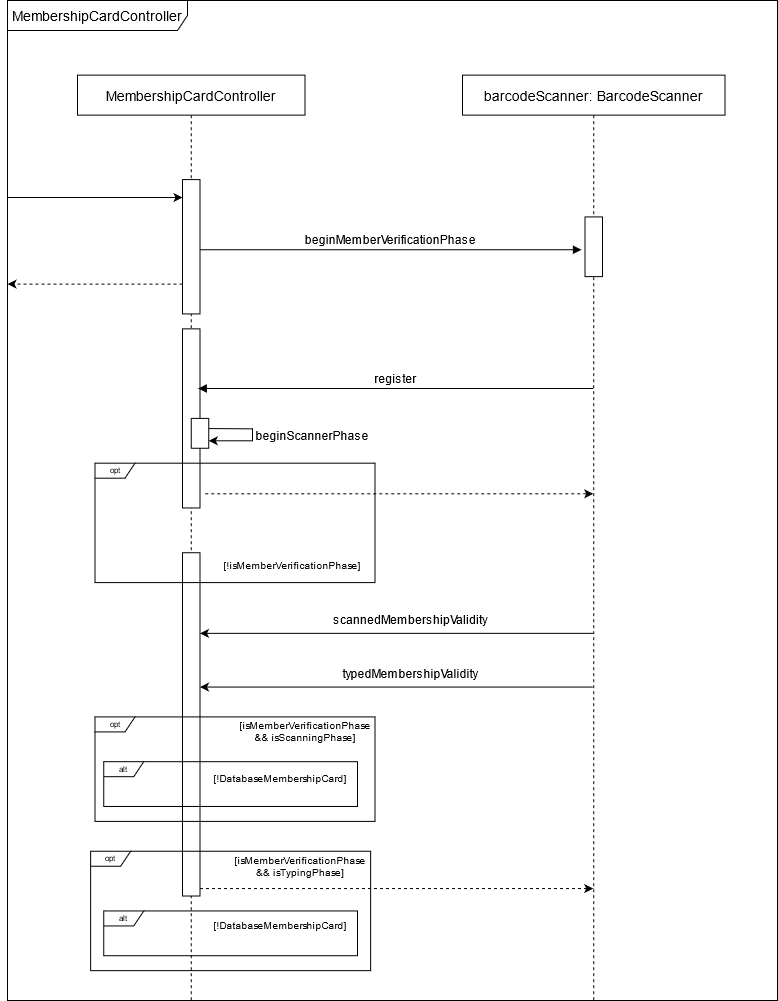

The diagram above was exported from draw.io. Its source (the exported page's mxGraphModel, read from the mxfile embedded in the PNG):
<mxGraphModel dx="1038" dy="519" grid="1" gridSize="10" guides="1" tooltips="1" connect="1" arrows="1" fold="1" page="1" pageScale="1" pageWidth="850" pageHeight="1100" math="0" shadow="0">
  <root>
    <mxCell id="0" />
    <mxCell id="1" parent="0" />
    <mxCell id="vh47dXBPN0VR32ATMrPW-33" value="&lt;font style=&quot;font-size: 14px&quot;&gt;MembershipCardController&lt;/font&gt;" style="shape=umlFrame;whiteSpace=wrap;html=1;fontSize=8;width=180;height=30;swimlaneFillColor=#ffffff;" parent="1" vertex="1">
      <mxGeometry x="40" y="10" width="770" height="1000.0000000000001" as="geometry" />
    </mxCell>
    <mxCell id="3nuBFxr9cyL0pnOWT2aG-1" value="MembershipCardController" style="shape=umlLifeline;perimeter=lifelinePerimeter;container=1;collapsible=0;recursiveResize=0;rounded=0;shadow=0;strokeWidth=1;fontSize=14;" parent="1" vertex="1">
      <mxGeometry x="110" y="84.6268656716418" width="227.5" height="925.3731343283582" as="geometry" />
    </mxCell>
    <mxCell id="3nuBFxr9cyL0pnOWT2aG-2" value="" style="points=[];perimeter=orthogonalPerimeter;rounded=0;shadow=0;strokeWidth=1;" parent="3nuBFxr9cyL0pnOWT2aG-1" vertex="1">
      <mxGeometry x="105" y="104.47761194029852" width="17.5" height="134.32835820895522" as="geometry" />
    </mxCell>
    <mxCell id="vh47dXBPN0VR32ATMrPW-2" value="" style="points=[];perimeter=orthogonalPerimeter;rounded=0;shadow=0;strokeWidth=1;" parent="3nuBFxr9cyL0pnOWT2aG-1" vertex="1">
      <mxGeometry x="105" y="253.7313432835821" width="17.5" height="179.1044776119403" as="geometry" />
    </mxCell>
    <mxCell id="vh47dXBPN0VR32ATMrPW-11" value="" style="points=[];perimeter=orthogonalPerimeter;rounded=0;shadow=0;strokeWidth=1;" parent="1" vertex="1">
      <mxGeometry x="215" y="562.2388059701493" width="17.5" height="343.2835820895523" as="geometry" />
    </mxCell>
    <mxCell id="vh47dXBPN0VR32ATMrPW-31" value="alt" style="shape=umlFrame;whiteSpace=wrap;html=1;fontSize=8;width=40;height=15;" parent="1" vertex="1">
      <mxGeometry x="136.25" y="920.4477611940299" width="253.75" height="44.776119402985074" as="geometry" />
    </mxCell>
    <mxCell id="vh47dXBPN0VR32ATMrPW-29" value="opt" style="shape=umlFrame;whiteSpace=wrap;html=1;fontSize=8;width=40;height=15;" parent="1" vertex="1">
      <mxGeometry x="123.125" y="860.7462686567164" width="280" height="119.40298507462687" as="geometry" />
    </mxCell>
    <mxCell id="vh47dXBPN0VR32ATMrPW-23" value="alt" style="shape=umlFrame;whiteSpace=wrap;html=1;fontSize=8;width=40;height=15;" parent="1" vertex="1">
      <mxGeometry x="136.25" y="771.1940298507463" width="253.75" height="44.776119402985074" as="geometry" />
    </mxCell>
    <mxCell id="vh47dXBPN0VR32ATMrPW-20" value="opt" style="shape=umlFrame;whiteSpace=wrap;html=1;fontSize=8;width=40;height=15;" parent="1" vertex="1">
      <mxGeometry x="127.5" y="726.4179104477612" width="280" height="104.47761194029852" as="geometry" />
    </mxCell>
    <mxCell id="3nuBFxr9cyL0pnOWT2aG-5" value="barcodeScanner: BarcodeScanner" style="shape=umlLifeline;perimeter=lifelinePerimeter;container=1;collapsible=0;recursiveResize=0;rounded=0;shadow=0;strokeWidth=1;fontSize=14;" parent="1" vertex="1">
      <mxGeometry x="495" y="84.6268656716418" width="262.5" height="925.3731343283582" as="geometry" />
    </mxCell>
    <mxCell id="vh47dXBPN0VR32ATMrPW-1" value="" style="points=[];perimeter=orthogonalPerimeter;rounded=0;shadow=0;strokeWidth=1;" parent="3nuBFxr9cyL0pnOWT2aG-5" vertex="1">
      <mxGeometry x="122.5" y="141.7910447761194" width="17.5" height="59.701492537313435" as="geometry" />
    </mxCell>
    <mxCell id="3nuBFxr9cyL0pnOWT2aG-8" value="beginMemberVerificationPhase" style="verticalAlign=bottom;endArrow=block;shadow=0;strokeWidth=1;entryX=-0.2;entryY=0.55;entryDx=0;entryDy=0;entryPerimeter=0;fontSize=12;" parent="1" target="vh47dXBPN0VR32ATMrPW-1" edge="1">
      <mxGeometry x="40" y="10" as="geometry">
        <mxPoint x="232.5" y="259.25373134328356" as="sourcePoint" />
        <mxPoint x="617.5" y="278.65671641791045" as="targetPoint" />
        <Array as="points">
          <mxPoint x="460" y="259.25373134328356" />
        </Array>
        <mxPoint as="offset" />
      </mxGeometry>
    </mxCell>
    <mxCell id="3nuBFxr9cyL0pnOWT2aG-9" value="register" style="verticalAlign=bottom;endArrow=block;shadow=0;strokeWidth=1;entryX=0.9;entryY=0.333;entryDx=0;entryDy=0;entryPerimeter=0;fontSize=12;" parent="1" source="3nuBFxr9cyL0pnOWT2aG-5" target="vh47dXBPN0VR32ATMrPW-2" edge="1">
      <mxGeometry x="40" y="10" as="geometry">
        <mxPoint x="619.25" y="357.820895522388" as="sourcePoint" />
        <mxPoint x="320" y="293.5820895522388" as="targetPoint" />
        <mxPoint as="offset" />
      </mxGeometry>
    </mxCell>
    <mxCell id="vh47dXBPN0VR32ATMrPW-3" value="" style="points=[];perimeter=orthogonalPerimeter;rounded=0;shadow=0;strokeWidth=1;" parent="1" vertex="1">
      <mxGeometry x="223.75" y="427.91044776119406" width="17.5" height="29.850746268656717" as="geometry" />
    </mxCell>
    <mxCell id="vh47dXBPN0VR32ATMrPW-5" value="" style="endArrow=classic;html=1;fontSize=8;rounded=0;exitX=1.003;exitY=0.34;exitDx=0;exitDy=0;exitPerimeter=0;" parent="1" source="vh47dXBPN0VR32ATMrPW-3" edge="1">
      <mxGeometry x="40" y="10" width="50" height="50" as="geometry">
        <mxPoint x="337.5" y="487.6119402985075" as="sourcePoint" />
        <mxPoint x="241.25" y="450.2985074626866" as="targetPoint" />
        <Array as="points">
          <mxPoint x="285" y="438.3582089552239" />
          <mxPoint x="285" y="450.2985074626866" />
        </Array>
      </mxGeometry>
    </mxCell>
    <mxCell id="vh47dXBPN0VR32ATMrPW-7" value="&lt;div style=&quot;font-size: 12px&quot;&gt;&lt;font style=&quot;font-size: 12px&quot;&gt;beginScannerPhase&lt;/font&gt;&lt;/div&gt;&lt;div style=&quot;font-size: 12px&quot;&gt;&lt;font style=&quot;font-size: 12px&quot;&gt;&lt;br&gt;&lt;/font&gt;&lt;/div&gt;" style="text;html=1;strokeColor=none;fillColor=none;align=center;verticalAlign=middle;whiteSpace=wrap;rounded=0;fontSize=8;" parent="1" vertex="1">
      <mxGeometry x="310" y="438.3582089552239" width="70" height="29.850746268656717" as="geometry" />
    </mxCell>
    <mxCell id="vh47dXBPN0VR32ATMrPW-8" value="" style="endArrow=classic;html=1;fontSize=8;" parent="1" edge="1">
      <mxGeometry x="40" y="10" width="50" height="50" as="geometry">
        <mxPoint x="40" y="207.01492537313433" as="sourcePoint" />
        <mxPoint x="215" y="207.01492537313433" as="targetPoint" />
      </mxGeometry>
    </mxCell>
    <mxCell id="vh47dXBPN0VR32ATMrPW-9" value="" style="endArrow=classic;html=1;fontSize=8;dashed=1;exitX=0;exitY=0.778;exitDx=0;exitDy=0;exitPerimeter=0;" parent="1" source="3nuBFxr9cyL0pnOWT2aG-2" edge="1">
      <mxGeometry x="40" y="10" width="50" height="50" as="geometry">
        <mxPoint x="75" y="308.5074626865672" as="sourcePoint" />
        <mxPoint x="40" y="293.5820895522388" as="targetPoint" />
      </mxGeometry>
    </mxCell>
    <mxCell id="vh47dXBPN0VR32ATMrPW-10" value="" style="endArrow=classic;html=1;fontSize=8;dashed=1;exitX=1.297;exitY=0.921;exitDx=0;exitDy=0;exitPerimeter=0;" parent="1" source="vh47dXBPN0VR32ATMrPW-2" target="3nuBFxr9cyL0pnOWT2aG-5" edge="1">
      <mxGeometry x="40" y="10" width="50" height="50" as="geometry">
        <mxPoint x="477.5000000000002" y="487.64179104477614" as="sourcePoint" />
        <mxPoint x="302.5" y="487.6119402985075" as="targetPoint" />
      </mxGeometry>
    </mxCell>
    <mxCell id="vh47dXBPN0VR32ATMrPW-12" value="opt" style="shape=umlFrame;whiteSpace=wrap;html=1;fontSize=8;width=40;height=15;" parent="1" vertex="1">
      <mxGeometry x="127.5" y="472.6865671641791" width="280" height="119.40298507462687" as="geometry" />
    </mxCell>
    <mxCell id="vh47dXBPN0VR32ATMrPW-13" value="&lt;font style=&quot;font-size: 10px&quot;&gt;[isMemberVerificationPhase &amp;amp;&amp;amp; isScanningPhase]&lt;/font&gt;" style="text;html=1;strokeColor=none;fillColor=none;align=center;verticalAlign=middle;whiteSpace=wrap;rounded=0;fontSize=8;" parent="1" vertex="1">
      <mxGeometry x="302.5" y="726.4179104477612" width="70" height="29.850746268656717" as="geometry" />
    </mxCell>
    <mxCell id="vh47dXBPN0VR32ATMrPW-14" value="" style="endArrow=classic;html=1;fontSize=8;" parent="1" source="3nuBFxr9cyL0pnOWT2aG-5" edge="1">
      <mxGeometry x="40" y="10" width="50" height="50" as="geometry">
        <mxPoint x="407.5" y="607.0149253731344" as="sourcePoint" />
        <mxPoint x="232.5" y="642.8358208955224" as="targetPoint" />
      </mxGeometry>
    </mxCell>
    <mxCell id="vh47dXBPN0VR32ATMrPW-15" value="&lt;div style=&quot;font-size: 12px&quot;&gt;&lt;font style=&quot;font-size: 12px&quot;&gt;scannedMembershipValidity&lt;/font&gt;&lt;/div&gt;&lt;div style=&quot;font-size: 12px&quot;&gt;&lt;font style=&quot;font-size: 12px&quot;&gt;&lt;br&gt;&lt;/font&gt;&lt;/div&gt;" style="text;html=1;strokeColor=none;fillColor=none;align=center;verticalAlign=middle;whiteSpace=wrap;rounded=0;fontSize=8;" parent="1" vertex="1">
      <mxGeometry x="407.5" y="621.9402985074627" width="70" height="29.850746268656717" as="geometry" />
    </mxCell>
    <mxCell id="vh47dXBPN0VR32ATMrPW-16" value="" style="endArrow=classic;html=1;fontSize=8;" parent="1" edge="1">
      <mxGeometry x="40" y="10" width="50" height="50" as="geometry">
        <mxPoint x="625.3750000000005" y="696.5671641791046" as="sourcePoint" />
        <mxPoint x="232.5000000000002" y="696.5671641791046" as="targetPoint" />
      </mxGeometry>
    </mxCell>
    <mxCell id="vh47dXBPN0VR32ATMrPW-17" value="&lt;div style=&quot;font-size: 12px&quot;&gt;&lt;font style=&quot;font-size: 12px&quot;&gt;typedMembershipValidity&lt;/font&gt;&lt;/div&gt;&lt;div style=&quot;font-size: 12px&quot;&gt;&lt;font style=&quot;font-size: 12px&quot;&gt;&lt;br&gt;&lt;/font&gt;&lt;/div&gt;" style="text;html=1;strokeColor=none;fillColor=none;align=center;verticalAlign=middle;whiteSpace=wrap;rounded=0;fontSize=8;" parent="1" vertex="1">
      <mxGeometry x="407.5" y="675.6716417910449" width="70" height="29.850746268656717" as="geometry" />
    </mxCell>
    <mxCell id="vh47dXBPN0VR32ATMrPW-21" value="&lt;font style=&quot;font-size: 10px&quot;&gt;[!isMemberVerificationPhase]&lt;/font&gt;" style="text;html=1;strokeColor=none;fillColor=none;align=center;verticalAlign=middle;whiteSpace=wrap;rounded=0;fontSize=8;" parent="1" vertex="1">
      <mxGeometry x="290" y="560.003432835821" width="70" height="29.850746268656717" as="geometry" />
    </mxCell>
    <mxCell id="vh47dXBPN0VR32ATMrPW-26" value="&lt;font style=&quot;font-size: 10px&quot;&gt;[!DatabaseMembershipCard]&lt;/font&gt;" style="text;html=1;strokeColor=none;fillColor=none;align=center;verticalAlign=middle;whiteSpace=wrap;rounded=0;fontSize=8;" parent="1" vertex="1">
      <mxGeometry x="278" y="772.6865671641791" width="70" height="29.850746268656717" as="geometry" />
    </mxCell>
    <mxCell id="vh47dXBPN0VR32ATMrPW-28" value="&lt;font style=&quot;font-size: 10px&quot;&gt;[isMemberVerificationPhase &amp;amp;&amp;amp; isTypingPhase]&lt;/font&gt;" style="text;html=1;strokeColor=none;fillColor=none;align=center;verticalAlign=middle;whiteSpace=wrap;rounded=0;fontSize=8;" parent="1" vertex="1">
      <mxGeometry x="298.125" y="860.7462686567164" width="70" height="29.850746268656717" as="geometry" />
    </mxCell>
    <mxCell id="vh47dXBPN0VR32ATMrPW-30" value="&lt;font style=&quot;font-size: 10px&quot;&gt;[!DatabaseMembershipCard]&lt;/font&gt;" style="text;html=1;strokeColor=none;fillColor=none;align=center;verticalAlign=middle;whiteSpace=wrap;rounded=0;fontSize=8;" parent="1" vertex="1">
      <mxGeometry x="278" y="920.4450746268658" width="70" height="29.850746268656717" as="geometry" />
    </mxCell>
    <mxCell id="vh47dXBPN0VR32ATMrPW-32" value="" style="endArrow=classic;html=1;fontSize=8;dashed=1;exitX=1.297;exitY=0.921;exitDx=0;exitDy=0;exitPerimeter=0;" parent="1" target="3nuBFxr9cyL0pnOWT2aG-5" edge="1">
      <mxGeometry x="40" y="10" width="50" height="50" as="geometry">
        <mxPoint x="232.5" y="898.0597014925373" as="sourcePoint" />
        <mxPoint x="617.5" y="898.0597014925373" as="targetPoint" />
      </mxGeometry>
    </mxCell>
  </root>
</mxGraphModel>